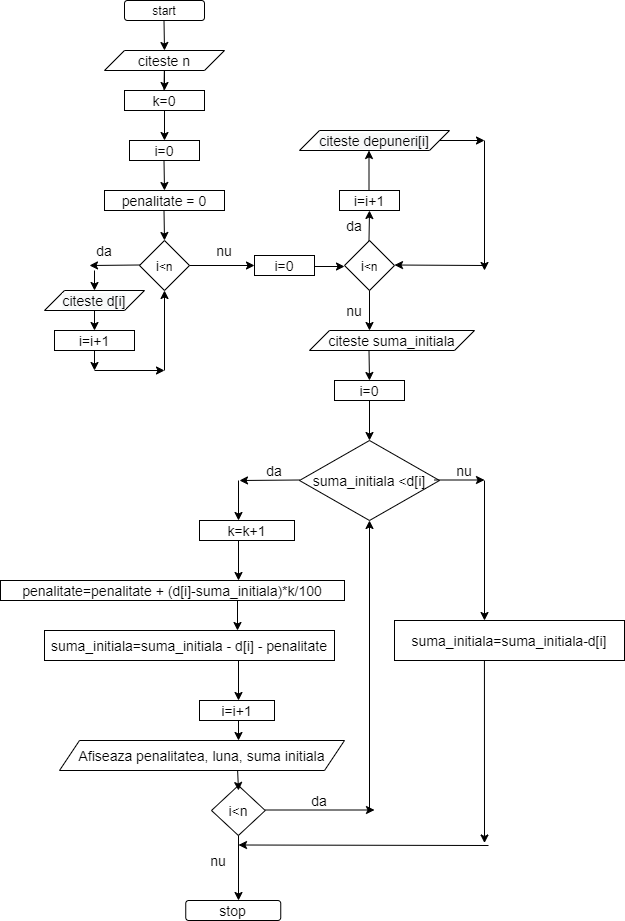

The diagram above was exported from draw.io. Its source (the exported page's mxGraphModel, read from the mxfile embedded in the PNG):
<mxGraphModel dx="1038" dy="580" grid="1" gridSize="10" guides="1" tooltips="1" connect="1" arrows="1" fold="1" page="1" pageScale="1" pageWidth="827" pageHeight="1169" math="0" shadow="0">
  <root>
    <mxCell id="0" />
    <mxCell id="1" parent="0" />
    <mxCell id="mnKk8k071LqRUMnkazod-2" value="start" style="rounded=1;whiteSpace=wrap;html=1;" vertex="1" parent="1">
      <mxGeometry x="300" y="40" width="80" height="20" as="geometry" />
    </mxCell>
    <mxCell id="mnKk8k071LqRUMnkazod-3" value="" style="endArrow=classic;html=1;" edge="1" parent="1">
      <mxGeometry width="50" height="50" relative="1" as="geometry">
        <mxPoint x="339.5" y="60" as="sourcePoint" />
        <mxPoint x="340" y="90" as="targetPoint" />
      </mxGeometry>
    </mxCell>
    <mxCell id="mnKk8k071LqRUMnkazod-5" value="k=0" style="rounded=0;whiteSpace=wrap;html=1;fontSize=14;" vertex="1" parent="1">
      <mxGeometry x="300" y="130" width="80" height="20" as="geometry" />
    </mxCell>
    <mxCell id="mnKk8k071LqRUMnkazod-7" value="" style="endArrow=classic;html=1;" edge="1" parent="1">
      <mxGeometry width="50" height="50" relative="1" as="geometry">
        <mxPoint x="339.5" y="130" as="sourcePoint" />
        <mxPoint x="340" y="130" as="targetPoint" />
        <Array as="points">
          <mxPoint x="340" y="100" />
        </Array>
      </mxGeometry>
    </mxCell>
    <mxCell id="mnKk8k071LqRUMnkazod-8" value="" style="endArrow=classic;html=1;exitX=0.5;exitY=1;exitDx=0;exitDy=0;" edge="1" parent="1" source="mnKk8k071LqRUMnkazod-5">
      <mxGeometry width="50" height="50" relative="1" as="geometry">
        <mxPoint x="340" y="160" as="sourcePoint" />
        <mxPoint x="340" y="180" as="targetPoint" />
        <Array as="points">
          <mxPoint x="340" y="180" />
        </Array>
      </mxGeometry>
    </mxCell>
    <mxCell id="mnKk8k071LqRUMnkazod-9" value="i=0" style="rounded=0;whiteSpace=wrap;html=1;fontSize=14;" vertex="1" parent="1">
      <mxGeometry x="305" y="180" width="70" height="20" as="geometry" />
    </mxCell>
    <mxCell id="mnKk8k071LqRUMnkazod-10" value="" style="endArrow=classic;html=1;fontSize=14;" edge="1" parent="1">
      <mxGeometry width="50" height="50" relative="1" as="geometry">
        <mxPoint x="339.5" y="200" as="sourcePoint" />
        <mxPoint x="340" y="230" as="targetPoint" />
      </mxGeometry>
    </mxCell>
    <mxCell id="mnKk8k071LqRUMnkazod-11" value="penalitate = 0" style="rounded=0;whiteSpace=wrap;html=1;fontSize=14;" vertex="1" parent="1">
      <mxGeometry x="280" y="230" width="120" height="20" as="geometry" />
    </mxCell>
    <mxCell id="mnKk8k071LqRUMnkazod-12" value="i&lt;span style=&quot;font-size: 11.6667px&quot;&gt;&amp;lt;n&lt;/span&gt;" style="rhombus;whiteSpace=wrap;html=1;fontSize=14;" vertex="1" parent="1">
      <mxGeometry x="315" y="280" width="50" height="50" as="geometry" />
    </mxCell>
    <mxCell id="mnKk8k071LqRUMnkazod-13" value="" style="endArrow=classic;html=1;fontSize=14;" edge="1" parent="1">
      <mxGeometry width="50" height="50" relative="1" as="geometry">
        <mxPoint x="339.5" y="250" as="sourcePoint" />
        <mxPoint x="340" y="280" as="targetPoint" />
      </mxGeometry>
    </mxCell>
    <mxCell id="mnKk8k071LqRUMnkazod-14" value="" style="endArrow=classic;html=1;fontSize=14;" edge="1" parent="1">
      <mxGeometry width="50" height="50" relative="1" as="geometry">
        <mxPoint x="315" y="304.5" as="sourcePoint" />
        <mxPoint x="265" y="305" as="targetPoint" />
      </mxGeometry>
    </mxCell>
    <mxCell id="mnKk8k071LqRUMnkazod-16" value="" style="endArrow=classic;html=1;fontSize=14;exitX=1;exitY=0.5;exitDx=0;exitDy=0;" edge="1" parent="1" source="mnKk8k071LqRUMnkazod-12">
      <mxGeometry width="50" height="50" relative="1" as="geometry">
        <mxPoint x="370" y="300" as="sourcePoint" />
        <mxPoint x="430" y="305" as="targetPoint" />
      </mxGeometry>
    </mxCell>
    <mxCell id="mnKk8k071LqRUMnkazod-18" value="da" style="text;html=1;strokeColor=none;fillColor=none;align=center;verticalAlign=middle;whiteSpace=wrap;rounded=0;fontSize=14;" vertex="1" parent="1">
      <mxGeometry x="260" y="280" width="40" height="20" as="geometry" />
    </mxCell>
    <mxCell id="mnKk8k071LqRUMnkazod-20" value="" style="endArrow=classic;html=1;fontSize=14;" edge="1" parent="1">
      <mxGeometry width="50" height="50" relative="1" as="geometry">
        <mxPoint x="270" y="310" as="sourcePoint" />
        <mxPoint x="270" y="330" as="targetPoint" />
      </mxGeometry>
    </mxCell>
    <mxCell id="mnKk8k071LqRUMnkazod-23" value="" style="endArrow=classic;html=1;fontSize=14;" edge="1" parent="1" target="mnKk8k071LqRUMnkazod-89">
      <mxGeometry width="50" height="50" relative="1" as="geometry">
        <mxPoint x="270" y="350" as="sourcePoint" />
        <mxPoint x="270" y="390" as="targetPoint" />
      </mxGeometry>
    </mxCell>
    <mxCell id="mnKk8k071LqRUMnkazod-24" value="" style="endArrow=classic;html=1;fontSize=14;" edge="1" parent="1">
      <mxGeometry width="50" height="50" relative="1" as="geometry">
        <mxPoint x="270" y="410" as="sourcePoint" />
        <mxPoint x="340" y="410" as="targetPoint" />
      </mxGeometry>
    </mxCell>
    <mxCell id="mnKk8k071LqRUMnkazod-25" value="" style="endArrow=classic;html=1;fontSize=14;entryX=0.5;entryY=1;entryDx=0;entryDy=0;" edge="1" parent="1" target="mnKk8k071LqRUMnkazod-12">
      <mxGeometry width="50" height="50" relative="1" as="geometry">
        <mxPoint x="340" y="410" as="sourcePoint" />
        <mxPoint x="340" y="340" as="targetPoint" />
        <Array as="points">
          <mxPoint x="340" y="410" />
        </Array>
      </mxGeometry>
    </mxCell>
    <mxCell id="mnKk8k071LqRUMnkazod-26" value="i&lt;span style=&quot;font-size: 11.6667px&quot;&gt;&amp;lt;n&lt;/span&gt;" style="rhombus;whiteSpace=wrap;html=1;fontSize=14;" vertex="1" parent="1">
      <mxGeometry x="520" y="280" width="50" height="50" as="geometry" />
    </mxCell>
    <mxCell id="mnKk8k071LqRUMnkazod-29" value="nu" style="text;html=1;strokeColor=none;fillColor=none;align=center;verticalAlign=middle;whiteSpace=wrap;rounded=0;fontSize=14;" vertex="1" parent="1">
      <mxGeometry x="510" y="340" width="40" height="20" as="geometry" />
    </mxCell>
    <mxCell id="mnKk8k071LqRUMnkazod-30" value="da" style="text;html=1;strokeColor=none;fillColor=none;align=center;verticalAlign=middle;whiteSpace=wrap;rounded=0;fontSize=14;" vertex="1" parent="1">
      <mxGeometry x="510" y="260" width="40" height="10" as="geometry" />
    </mxCell>
    <mxCell id="mnKk8k071LqRUMnkazod-31" value="" style="endArrow=classic;html=1;fontSize=14;exitX=0.5;exitY=1;exitDx=0;exitDy=0;" edge="1" parent="1" source="mnKk8k071LqRUMnkazod-26">
      <mxGeometry width="50" height="50" relative="1" as="geometry">
        <mxPoint x="544.5" y="400" as="sourcePoint" />
        <mxPoint x="545" y="370" as="targetPoint" />
      </mxGeometry>
    </mxCell>
    <mxCell id="mnKk8k071LqRUMnkazod-35" value="" style="endArrow=classic;html=1;fontSize=14;" edge="1" parent="1">
      <mxGeometry width="50" height="50" relative="1" as="geometry">
        <mxPoint x="544.5" y="280" as="sourcePoint" />
        <mxPoint x="545" y="250" as="targetPoint" />
        <Array as="points">
          <mxPoint x="544.5" y="280" />
        </Array>
      </mxGeometry>
    </mxCell>
    <mxCell id="mnKk8k071LqRUMnkazod-51" value="i=0" style="rounded=0;whiteSpace=wrap;html=1;fontSize=14;" vertex="1" parent="1">
      <mxGeometry x="430" y="295" width="60" height="20" as="geometry" />
    </mxCell>
    <mxCell id="mnKk8k071LqRUMnkazod-56" value="" style="endArrow=classic;html=1;fontSize=14;" edge="1" parent="1">
      <mxGeometry width="50" height="50" relative="1" as="geometry">
        <mxPoint x="490" y="306" as="sourcePoint" />
        <mxPoint x="520" y="306" as="targetPoint" />
      </mxGeometry>
    </mxCell>
    <mxCell id="mnKk8k071LqRUMnkazod-59" value="nu" style="text;html=1;strokeColor=none;fillColor=none;align=center;verticalAlign=middle;whiteSpace=wrap;rounded=0;fontSize=14;" vertex="1" parent="1">
      <mxGeometry x="380" y="280" width="40" height="20" as="geometry" />
    </mxCell>
    <mxCell id="mnKk8k071LqRUMnkazod-60" value="" style="endArrow=classic;html=1;fontSize=14;exitX=1;exitY=0.5;exitDx=0;exitDy=0;" edge="1" parent="1">
      <mxGeometry width="50" height="50" relative="1" as="geometry">
        <mxPoint x="610" y="180" as="sourcePoint" />
        <mxPoint x="660" y="180" as="targetPoint" />
      </mxGeometry>
    </mxCell>
    <mxCell id="mnKk8k071LqRUMnkazod-61" value="" style="endArrow=classic;html=1;fontSize=14;" edge="1" parent="1">
      <mxGeometry width="50" height="50" relative="1" as="geometry">
        <mxPoint x="660" y="180" as="sourcePoint" />
        <mxPoint x="660" y="310" as="targetPoint" />
      </mxGeometry>
    </mxCell>
    <mxCell id="mnKk8k071LqRUMnkazod-63" value="" style="endArrow=classic;html=1;fontSize=14;" edge="1" parent="1">
      <mxGeometry width="50" height="50" relative="1" as="geometry">
        <mxPoint x="660" y="305" as="sourcePoint" />
        <mxPoint x="570" y="304.5" as="targetPoint" />
      </mxGeometry>
    </mxCell>
    <mxCell id="mnKk8k071LqRUMnkazod-66" value="" style="endArrow=classic;html=1;fontSize=14;" edge="1" parent="1">
      <mxGeometry width="50" height="50" relative="1" as="geometry">
        <mxPoint x="544.5" y="390" as="sourcePoint" />
        <mxPoint x="545" y="420" as="targetPoint" />
      </mxGeometry>
    </mxCell>
    <mxCell id="mnKk8k071LqRUMnkazod-67" value="suma_initiala &amp;lt;d[i]" style="rhombus;whiteSpace=wrap;html=1;fontSize=14;" vertex="1" parent="1">
      <mxGeometry x="475" y="480" width="140" height="80" as="geometry" />
    </mxCell>
    <mxCell id="mnKk8k071LqRUMnkazod-68" value="" style="endArrow=classic;html=1;fontSize=14;" edge="1" parent="1">
      <mxGeometry width="50" height="50" relative="1" as="geometry">
        <mxPoint x="475" y="519.5" as="sourcePoint" />
        <mxPoint x="415" y="520" as="targetPoint" />
      </mxGeometry>
    </mxCell>
    <mxCell id="mnKk8k071LqRUMnkazod-69" value="da" style="text;html=1;strokeColor=none;fillColor=none;align=center;verticalAlign=middle;whiteSpace=wrap;rounded=0;fontSize=14;" vertex="1" parent="1">
      <mxGeometry x="430" y="500" width="40" height="20" as="geometry" />
    </mxCell>
    <mxCell id="mnKk8k071LqRUMnkazod-70" value="" style="endArrow=classic;html=1;fontSize=14;" edge="1" parent="1">
      <mxGeometry width="50" height="50" relative="1" as="geometry">
        <mxPoint x="414" y="520" as="sourcePoint" />
        <mxPoint x="414" y="560" as="targetPoint" />
      </mxGeometry>
    </mxCell>
    <mxCell id="mnKk8k071LqRUMnkazod-71" value="" style="endArrow=classic;html=1;fontSize=14;" edge="1" parent="1">
      <mxGeometry width="50" height="50" relative="1" as="geometry">
        <mxPoint x="610" y="519.5" as="sourcePoint" />
        <mxPoint x="660" y="519.5" as="targetPoint" />
      </mxGeometry>
    </mxCell>
    <mxCell id="mnKk8k071LqRUMnkazod-72" value="nu" style="text;html=1;strokeColor=none;fillColor=none;align=center;verticalAlign=middle;whiteSpace=wrap;rounded=0;fontSize=14;" vertex="1" parent="1">
      <mxGeometry x="620" y="500" width="40" height="20" as="geometry" />
    </mxCell>
    <mxCell id="mnKk8k071LqRUMnkazod-73" value="i=0" style="rounded=0;whiteSpace=wrap;html=1;fontSize=14;" vertex="1" parent="1">
      <mxGeometry x="510" y="420" width="70" height="20" as="geometry" />
    </mxCell>
    <mxCell id="mnKk8k071LqRUMnkazod-76" value="" style="endArrow=classic;html=1;fontSize=14;" edge="1" parent="1">
      <mxGeometry width="50" height="50" relative="1" as="geometry">
        <mxPoint x="660" y="520" as="sourcePoint" />
        <mxPoint x="660" y="660" as="targetPoint" />
      </mxGeometry>
    </mxCell>
    <mxCell id="mnKk8k071LqRUMnkazod-81" value="" style="endArrow=classic;html=1;fontSize=14;exitX=0.5;exitY=1;exitDx=0;exitDy=0;" edge="1" parent="1" source="mnKk8k071LqRUMnkazod-73" target="mnKk8k071LqRUMnkazod-67">
      <mxGeometry width="50" height="50" relative="1" as="geometry">
        <mxPoint x="550" y="480" as="sourcePoint" />
        <mxPoint x="600" y="430" as="targetPoint" />
      </mxGeometry>
    </mxCell>
    <mxCell id="mnKk8k071LqRUMnkazod-82" value="k=k+1" style="rounded=0;whiteSpace=wrap;html=1;fontSize=14;" vertex="1" parent="1">
      <mxGeometry x="375" y="560" width="95" height="20" as="geometry" />
    </mxCell>
    <mxCell id="mnKk8k071LqRUMnkazod-84" value="" style="endArrow=classic;html=1;fontSize=14;" edge="1" parent="1">
      <mxGeometry width="50" height="50" relative="1" as="geometry">
        <mxPoint x="414" y="580" as="sourcePoint" />
        <mxPoint x="414" y="620" as="targetPoint" />
      </mxGeometry>
    </mxCell>
    <mxCell id="mnKk8k071LqRUMnkazod-85" value="penalitate=penalitate + (d[i]-suma_initiala)*k/100" style="rounded=0;whiteSpace=wrap;html=1;fontSize=14;" vertex="1" parent="1">
      <mxGeometry x="176" y="620" width="344" height="20" as="geometry" />
    </mxCell>
    <mxCell id="mnKk8k071LqRUMnkazod-87" value="" style="endArrow=classic;html=1;fontSize=14;" edge="1" parent="1">
      <mxGeometry width="50" height="50" relative="1" as="geometry">
        <mxPoint x="413" y="640" as="sourcePoint" />
        <mxPoint x="413" y="670" as="targetPoint" />
      </mxGeometry>
    </mxCell>
    <mxCell id="mnKk8k071LqRUMnkazod-88" value="suma_initiala=suma_initiala - d[i] - penalitate" style="rounded=0;whiteSpace=wrap;html=1;fontSize=14;" vertex="1" parent="1">
      <mxGeometry x="220" y="670" width="290" height="30" as="geometry" />
    </mxCell>
    <mxCell id="mnKk8k071LqRUMnkazod-89" value="i=i+1" style="rounded=0;whiteSpace=wrap;html=1;fontSize=14;" vertex="1" parent="1">
      <mxGeometry x="230" y="370" width="80" height="20" as="geometry" />
    </mxCell>
    <mxCell id="mnKk8k071LqRUMnkazod-90" value="" style="endArrow=classic;html=1;fontSize=14;" edge="1" parent="1">
      <mxGeometry width="50" height="50" relative="1" as="geometry">
        <mxPoint x="270" y="390" as="sourcePoint" />
        <mxPoint x="270" y="410" as="targetPoint" />
      </mxGeometry>
    </mxCell>
    <mxCell id="mnKk8k071LqRUMnkazod-91" value="i=i+1" style="rounded=0;whiteSpace=wrap;html=1;fontSize=14;" vertex="1" parent="1">
      <mxGeometry x="515" y="230" width="60" height="20" as="geometry" />
    </mxCell>
    <mxCell id="mnKk8k071LqRUMnkazod-95" value="" style="endArrow=classic;html=1;fontSize=14;" edge="1" parent="1">
      <mxGeometry width="50" height="50" relative="1" as="geometry">
        <mxPoint x="544.5" y="230" as="sourcePoint" />
        <mxPoint x="544.5" y="190" as="targetPoint" />
      </mxGeometry>
    </mxCell>
    <mxCell id="mnKk8k071LqRUMnkazod-96" value="" style="endArrow=classic;html=1;fontSize=14;" edge="1" parent="1">
      <mxGeometry width="50" height="50" relative="1" as="geometry">
        <mxPoint x="414" y="700" as="sourcePoint" />
        <mxPoint x="414" y="740" as="targetPoint" />
      </mxGeometry>
    </mxCell>
    <mxCell id="mnKk8k071LqRUMnkazod-97" value="i=i+1" style="rounded=0;whiteSpace=wrap;html=1;fontSize=14;" vertex="1" parent="1">
      <mxGeometry x="375" y="740" width="75" height="20" as="geometry" />
    </mxCell>
    <mxCell id="mnKk8k071LqRUMnkazod-98" value="i&amp;lt;n" style="rhombus;whiteSpace=wrap;html=1;fontSize=14;" vertex="1" parent="1">
      <mxGeometry x="387" y="825" width="53.75" height="50" as="geometry" />
    </mxCell>
    <mxCell id="mnKk8k071LqRUMnkazod-99" value="" style="endArrow=classic;html=1;fontSize=14;" edge="1" parent="1">
      <mxGeometry width="50" height="50" relative="1" as="geometry">
        <mxPoint x="414" y="760" as="sourcePoint" />
        <mxPoint x="414" y="780" as="targetPoint" />
      </mxGeometry>
    </mxCell>
    <mxCell id="mnKk8k071LqRUMnkazod-100" value="" style="endArrow=classic;html=1;fontSize=14;" edge="1" parent="1">
      <mxGeometry width="50" height="50" relative="1" as="geometry">
        <mxPoint x="440.75" y="849.5" as="sourcePoint" />
        <mxPoint x="550" y="849.5" as="targetPoint" />
      </mxGeometry>
    </mxCell>
    <mxCell id="mnKk8k071LqRUMnkazod-101" value="" style="endArrow=classic;html=1;fontSize=14;entryX=0.5;entryY=1;entryDx=0;entryDy=0;" edge="1" parent="1" target="mnKk8k071LqRUMnkazod-67">
      <mxGeometry width="50" height="50" relative="1" as="geometry">
        <mxPoint x="545" y="850" as="sourcePoint" />
        <mxPoint x="590" y="760" as="targetPoint" />
      </mxGeometry>
    </mxCell>
    <mxCell id="mnKk8k071LqRUMnkazod-102" value="da" style="text;html=1;strokeColor=none;fillColor=none;align=center;verticalAlign=middle;whiteSpace=wrap;rounded=0;fontSize=14;" vertex="1" parent="1">
      <mxGeometry x="475" y="830" width="40" height="20" as="geometry" />
    </mxCell>
    <mxCell id="mnKk8k071LqRUMnkazod-103" value="" style="endArrow=classic;html=1;fontSize=14;" edge="1" parent="1">
      <mxGeometry width="50" height="50" relative="1" as="geometry">
        <mxPoint x="414" y="875" as="sourcePoint" />
        <mxPoint x="414" y="940" as="targetPoint" />
      </mxGeometry>
    </mxCell>
    <mxCell id="mnKk8k071LqRUMnkazod-104" value="nu" style="text;html=1;strokeColor=none;fillColor=none;align=center;verticalAlign=middle;whiteSpace=wrap;rounded=0;fontSize=14;" vertex="1" parent="1">
      <mxGeometry x="374" y="890" width="40" height="20" as="geometry" />
    </mxCell>
    <mxCell id="mnKk8k071LqRUMnkazod-106" value="Afiseaza penalitatea, luna, suma initiala" style="shape=parallelogram;perimeter=parallelogramPerimeter;whiteSpace=wrap;html=1;fixedSize=1;fontSize=14;" vertex="1" parent="1">
      <mxGeometry x="235" y="780" width="285" height="30" as="geometry" />
    </mxCell>
    <mxCell id="mnKk8k071LqRUMnkazod-110" value="" style="endArrow=classic;html=1;fontSize=14;exitX=0.625;exitY=1.007;exitDx=0;exitDy=0;exitPerimeter=0;" edge="1" parent="1" source="mnKk8k071LqRUMnkazod-106">
      <mxGeometry width="50" height="50" relative="1" as="geometry">
        <mxPoint x="414" y="820" as="sourcePoint" />
        <mxPoint x="414" y="830" as="targetPoint" />
      </mxGeometry>
    </mxCell>
    <mxCell id="mnKk8k071LqRUMnkazod-111" value="suma_initiala=suma_initiala-d[i]" style="rounded=0;whiteSpace=wrap;html=1;fontSize=14;" vertex="1" parent="1">
      <mxGeometry x="570" y="660" width="230" height="40" as="geometry" />
    </mxCell>
    <mxCell id="mnKk8k071LqRUMnkazod-112" value="" style="endArrow=classic;html=1;fontSize=14;exitX=0.391;exitY=1;exitDx=0;exitDy=0;exitPerimeter=0;" edge="1" parent="1" source="mnKk8k071LqRUMnkazod-111">
      <mxGeometry width="50" height="50" relative="1" as="geometry">
        <mxPoint x="660" y="707.5" as="sourcePoint" />
        <mxPoint x="660" y="882.5" as="targetPoint" />
      </mxGeometry>
    </mxCell>
    <mxCell id="mnKk8k071LqRUMnkazod-113" value="" style="endArrow=classic;html=1;fontSize=14;" edge="1" parent="1">
      <mxGeometry width="50" height="50" relative="1" as="geometry">
        <mxPoint x="664" y="885" as="sourcePoint" />
        <mxPoint x="414" y="884.5" as="targetPoint" />
      </mxGeometry>
    </mxCell>
    <mxCell id="mnKk8k071LqRUMnkazod-114" value="stop" style="rounded=1;whiteSpace=wrap;html=1;fontSize=14;" vertex="1" parent="1">
      <mxGeometry x="361.25" y="940" width="95" height="20" as="geometry" />
    </mxCell>
    <mxCell id="mnKk8k071LqRUMnkazod-116" value="citeste n" style="shape=parallelogram;perimeter=parallelogramPerimeter;whiteSpace=wrap;html=1;fixedSize=1;fontSize=14;" vertex="1" parent="1">
      <mxGeometry x="280" y="90" width="120" height="20" as="geometry" />
    </mxCell>
    <mxCell id="mnKk8k071LqRUMnkazod-117" value="&#10;&#10;&lt;span style=&quot;color: rgb(0, 0, 0); font-family: helvetica; font-size: 14px; font-style: normal; font-weight: 400; letter-spacing: normal; text-align: center; text-indent: 0px; text-transform: none; word-spacing: 0px; background-color: rgb(248, 249, 250); display: inline; float: none;&quot;&gt;citeste depuneri[i]&lt;/span&gt;&#10;&#10;" style="shape=parallelogram;perimeter=parallelogramPerimeter;whiteSpace=wrap;html=1;fixedSize=1;fontSize=14;" vertex="1" parent="1">
      <mxGeometry x="475" y="170" width="150" height="20" as="geometry" />
    </mxCell>
    <mxCell id="mnKk8k071LqRUMnkazod-118" value="&#10;&#10;&lt;span style=&quot;color: rgb(0, 0, 0); font-family: helvetica; font-size: 14px; font-style: normal; font-weight: 400; letter-spacing: normal; text-align: center; text-indent: 0px; text-transform: none; word-spacing: 0px; background-color: rgb(248, 249, 250); display: inline; float: none;&quot;&gt;citeste d[i]&lt;/span&gt;&#10;&#10;" style="shape=parallelogram;perimeter=parallelogramPerimeter;whiteSpace=wrap;html=1;fixedSize=1;fontSize=14;" vertex="1" parent="1">
      <mxGeometry x="220" y="330" width="100" height="20" as="geometry" />
    </mxCell>
    <mxCell id="mnKk8k071LqRUMnkazod-119" value="&lt;span&gt;citeste suma_initiala&lt;/span&gt;" style="shape=parallelogram;perimeter=parallelogramPerimeter;whiteSpace=wrap;html=1;fixedSize=1;fontSize=14;" vertex="1" parent="1">
      <mxGeometry x="485" y="370" width="165" height="20" as="geometry" />
    </mxCell>
  </root>
</mxGraphModel>